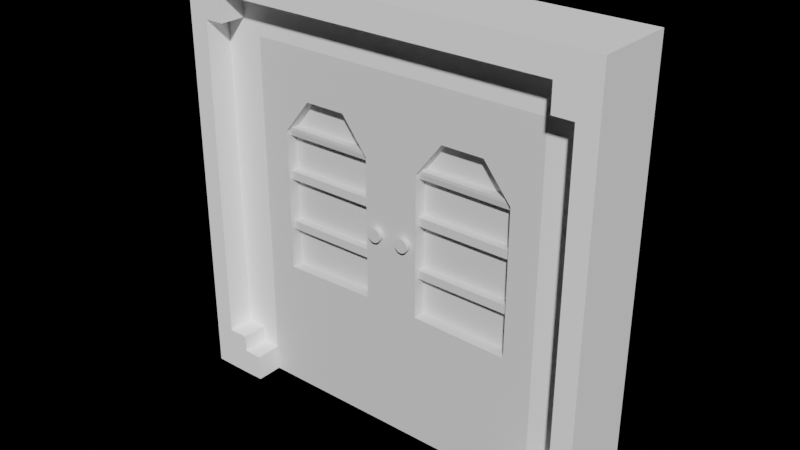 # Source: Door.blend  (saved by Blender 2.80.75; exported with 4.5.12 LTS)
import bpy
from mathutils import Matrix  # noqa: F401  (used for matrix-valued properties, if any)

bpy.ops.wm.read_factory_settings(use_empty=True)
scene = bpy.context.scene
scene.name = 'Scene'

# ---- collections
col_collection = bpy.data.collections.new('Collection'); scene.collection.children.link(col_collection)

# ---- materials (node trees are filled in below, after node groups)
mat_palette_003 = bpy.data.materials.new('palette.003')
mat_palette_003.alpha_threshold = 0.0
mat_palette_003.use_transparent_shadow = False
mat_palette_003.diffuse_color = (1.0, 1.0, 1.0, 1.0)
mat_palette_003.specular_color = (0.0, 0.0, 0.0)
mat_palette_003.roughness = 0.5
mat_palette_003.specular_intensity = 1.0

# ---- material node trees

# ---- world
world_world = bpy.data.worlds.new('World'); scene.world = world_world
world_world.use_nodes = True; world_world.node_tree.nodes.clear()
_N = world_world.node_tree.nodes; _L = world_world.node_tree.links
n0 = _N.new('ShaderNodeOutputWorld'); n0.name = 'World Output'; n0.location = (300, 300)
n1 = _N.new('ShaderNodeBackground'); n1.name = 'Background'; n1.location = (10, 300)
n1.inputs[0].default_value = (0.05088, 0.05088, 0.05088, 1.0)
n1.inputs[1].default_value = 0.0
_L.new(n1.outputs[0], n0.inputs[0])
n0.is_active_output = True
world_world.color = (0.05088, 0.05088, 0.05088)
world_world.use_sun_shadow = False
world_world.sun_shadow_jitter_overblur = 0.0

# ---- meshes
me_wall_002 = bpy.data.meshes.new('wall.002')
me_wall_002.from_pydata([(0.3608, 3.051e-07, -0.5), (0.0, 0.03125, 0.375), (0.0, 0.03125, 0.3418), (0.0, 0.03125, 0.4375), (0.5, 0.09375, -0.5), (0.4045, 3.05e-07, -0.5), (0.4045, 0.09375, -0.5), (0.5, 0.09375, 0.375), (0.4045, 0.03125, 0.375), (0.5, 0.09375, 0.5), (0.4045, 0.09375, 0.375), (0.5, 3.05e-07, -0.5), (0.5, 1.421e-07, 0.5), (0.0, -0.000122, 0.5), (0.0, 0.09375, 0.5), (0.4045, 0.09375, 0.5), (0.4045, -4.535e-05, 0.5), (0.0, 1.827e-07, 0.3418), (0.3608, 0.03125, 0.3418), (0.3608, 1.827e-07, 0.3418), (0.0, 0.09375, 0.4375), (0.4523, 0.09375, 0.375), (0.4045, 0.09375, 0.4375), (0.4523, 0.09375, -0.5), (0.4523, 0.09375, -0.4363), (0.4523, 3.05e-07, -0.5), (0.4045, 0.09375, -0.4369), (0.5, 0.09375, -0.4356), (0.4045, 0.03125, -0.4379), (0.4045, 0.03125, 0.4375), (0.4523, 0.03125, 0.375), (0.4045, 0.09375, -0.3972), (0.3608, 0.03125, -0.4379), (0.3608, 2.973e-07, -0.4379), (0.3608, 0.09375, -0.4379), (0.36, 0.09356, -0.499), (0.3608, 0.03125, -0.4999), (0.5, 1.63e-07, 0.3712), (0.4523, 0.09375, -0.3972), (0.5, 0.09375, -0.3972), (0.5, 2.968e-07, -0.3972), (0.4045, 0.03125, -0.3972), (0.3608, 0.03125, -0.3972), (0.3608, 2.917e-07, -0.3972), (0.4523, 0.03125, -0.3972), (0.5, 3.009e-07, -0.4356)], [], [(11, 4, 27, 45), (3, 20, 22, 29), (6, 26, 24, 23), (2, 18, 19, 17), (10, 8, 29), (14, 13, 16, 15), (10, 22, 21), (15, 16, 12, 9), (10, 30, 8), (9, 12, 7), (45, 27, 39, 40), (42, 32, 33, 43), (35, 6, 5), (36, 5, 0), (8, 18, 2, 1), (23, 24, 27, 4), (21, 22, 15, 9, 7), (22, 20, 14, 15), (24, 26, 31), (18, 42, 43, 19), (23, 25, 5, 6), (28, 26, 34), (29, 22, 10), (29, 8, 1, 3), (21, 30, 10), (44, 38, 31), (30, 44, 41, 8), (28, 31, 26), (33, 32, 36, 0), (44, 30, 21, 38), (34, 32, 28), (34, 26, 6, 35), (35, 36, 32, 34), (5, 36, 35), (39, 38, 21, 7), (7, 37, 40, 39), (12, 37, 7), (27, 24, 38, 39), (28, 32, 42, 41), (41, 31, 28), (31, 38, 24), (44, 31, 41), (4, 11, 25, 23), (41, 42, 18, 8)])
_uv = me_wall_002.uv_layers.new(name='UVMap')
_uv.uv.foreach_set('vector', [0.959, 0.5, 0.959, 0.5, 0.959, 0.5, 0.959, 0.5, 0.959, 0.5, 0.959, 0.5, 0.959, 0.5, 0.959, 0.5, 0.959, 0.5, 0.959, 0.5, 0.959, 0.5, 0.959, 0.5, 0.959, 0.5, 0.959, 0.5, 0.959, 0.5, 0.959, 0.5, 0.959, 0.5, 0.959, 0.5, 0.959, 0.5, 0.959, 0.5, 0.959, 0.5, 0.959, 0.5, 0.959, 0.5, 0.959, 0.5, 0.959, 0.5, 0.959, 0.5, 0.959, 0.5, 0.959, 0.5, 0.959, 0.5, 0.959, 0.5, 0.959, 0.5, 0.959, 0.5, 0.959, 0.5, 0.959, 0.5, 0.959, 0.5, 0.959, 0.5, 0.959, 0.5, 0.959, 0.5, 0.959, 0.5, 0.959, 0.5, 0.959, 0.5, 0.959, 0.5, 0.959, 0.5, 0.959, 0.5, 0.959, 0.5, 0.959, 0.5, 0.959, 0.5, 0.959, 0.5, 0.959, 0.5, 0.959, 0.5, 0.959, 0.5, 0.959, 0.5, 0.959, 0.5, 0.959, 0.5, 0.959, 0.5, 0.959, 0.5, 0.959, 0.5, 0.959, 0.5, 0.959, 0.5, 0.959, 0.5, 0.959, 0.5, 0.959, 0.5, 0.959, 0.5, 0.959, 0.5, 0.959, 0.5, 0.959, 0.5, 0.959, 0.5, 0.959, 0.5, 0.959, 0.5, 0.959, 0.5, 0.959, 0.5, 0.959, 0.5, 0.959, 0.5, 0.959, 0.5, 0.959, 0.5, 0.959, 0.5, 0.959, 0.5, 0.959, 0.5, 0.959, 0.5, 0.959, 0.5, 0.959, 0.5, 0.959, 0.5, 0.959, 0.5, 0.959, 0.5, 0.959, 0.5, 0.959, 0.5, 0.959, 0.5, 0.959, 0.5, 0.959, 0.5, 0.959, 0.5, 0.959, 0.5, 0.959, 0.5, 0.959, 0.5, 0.959, 0.5, 0.959, 0.5, 0.959, 0.5, 0.959, 0.5, 0.959, 0.5, 0.959, 0.5, 0.959, 0.5, 0.959, 0.5, 0.959, 0.5, 0.959, 0.5, 0.959, 0.5, 0.959, 0.5, 0.959, 0.5, 0.959, 0.5, 0.959, 0.5, 0.959, 0.5, 0.959, 0.5, 0.959, 0.5, 0.959, 0.5, 0.959, 0.5, 0.959, 0.5, 0.959, 0.5, 0.959, 0.5, 0.959, 0.5, 0.959, 0.5, 0.959, 0.5, 0.959, 0.5, 0.959, 0.5, 0.959, 0.5, 0.959, 0.5, 0.959, 0.5, 0.959, 0.5, 0.959, 0.5, 0.959, 0.5, 0.959, 0.5, 0.959, 0.5, 0.959, 0.5, 0.959, 0.5, 0.959, 0.5, 0.959, 0.5, 0.959, 0.5, 0.959, 0.5, 0.959, 0.5, 0.959, 0.5, 0.959, 0.5, 0.959, 0.5, 0.959, 0.5, 0.959, 0.5, 0.959, 0.5, 0.959, 0.5, 0.959, 0.5, 0.959, 0.5, 0.959, 0.5, 0.959, 0.5, 0.959, 0.5, 0.959, 0.5, 0.959, 0.5, 0.959, 0.5, 0.959, 0.5, 0.959, 0.5, 0.959, 0.5, 0.959, 0.5, 0.959, 0.5, 0.959, 0.5, 0.959, 0.5, 0.959, 0.5])
_ca = me_wall_002.color_attributes.new('Col', 'BYTE_COLOR', 'CORNER')
_ca.data.foreach_set('color', [1.0, 1.0, 1.0, 1.0, 1.0, 1.0, 1.0, 1.0, 1.0, 1.0, 1.0, 1.0, 1.0, 1.0, 1.0, 1.0, 1.0, 1.0, 1.0, 1.0, 1.0, 1.0, 1.0, 1.0, 1.0, 1.0, 1.0, 1.0, 1.0, 1.0, 1.0, 1.0, 1.0, 1.0, 1.0, 1.0, 1.0, 1.0, 1.0, 1.0, 1.0, 1.0, 1.0, 1.0, 1.0, 1.0, 1.0, 1.0, 1.0, 1.0, 1.0, 1.0, 1.0, 1.0, 1.0, 1.0, 1.0, 1.0, 1.0, 1.0, 1.0, 1.0, 1.0, 1.0, 1.0, 1.0, 1.0, 1.0, 1.0, 1.0, 1.0, 1.0, 1.0, 1.0, 1.0, 1.0, 1.0, 1.0, 1.0, 1.0, 1.0, 1.0, 1.0, 1.0, 1.0, 1.0, 1.0, 1.0, 1.0, 1.0, 1.0, 1.0, 1.0, 1.0, 1.0, 1.0, 1.0, 1.0, 1.0, 1.0, 1.0, 1.0, 1.0, 1.0, 1.0, 1.0, 1.0, 1.0, 1.0, 1.0, 1.0, 1.0, 1.0, 1.0, 1.0, 1.0, 1.0, 1.0, 1.0, 1.0, 1.0, 1.0, 1.0, 1.0, 1.0, 1.0, 1.0, 1.0, 1.0, 1.0, 1.0, 1.0, 1.0, 1.0, 1.0, 1.0, 1.0, 1.0, 1.0, 1.0, 1.0, 1.0, 1.0, 1.0, 1.0, 1.0, 1.0, 1.0, 1.0, 1.0, 1.0, 1.0, 1.0, 1.0, 1.0, 1.0, 1.0, 1.0, 1.0, 1.0, 1.0, 1.0, 1.0, 1.0, 1.0, 1.0, 1.0, 1.0, 1.0, 1.0, 1.0, 1.0, 1.0, 1.0, 1.0, 1.0, 1.0, 1.0, 1.0, 1.0, 1.0, 1.0, 1.0, 1.0, 1.0, 1.0, 1.0, 1.0, 1.0, 1.0, 1.0, 1.0, 1.0, 1.0, 1.0, 1.0, 1.0, 1.0, 1.0, 1.0, 1.0, 1.0, 1.0, 1.0, 1.0, 1.0, 1.0, 1.0, 1.0, 1.0, 1.0, 1.0, 1.0, 1.0, 1.0, 1.0, 1.0, 1.0, 1.0, 1.0, 1.0, 1.0, 1.0, 1.0, 1.0, 1.0, 1.0, 1.0, 1.0, 1.0, 1.0, 1.0, 1.0, 1.0, 1.0, 1.0, 1.0, 1.0, 1.0, 1.0, 1.0, 1.0, 1.0, 1.0, 1.0, 1.0, 1.0, 1.0, 1.0, 1.0, 1.0, 1.0, 1.0, 1.0, 1.0, 1.0, 1.0, 1.0, 1.0, 1.0, 1.0, 1.0, 1.0, 1.0, 1.0, 1.0, 1.0, 1.0, 1.0, 1.0, 1.0, 1.0, 1.0, 1.0, 1.0, 1.0, 1.0, 1.0, 1.0, 1.0, 1.0, 1.0, 1.0, 1.0, 1.0, 1.0, 1.0, 1.0, 1.0, 1.0, 1.0, 1.0, 1.0, 1.0, 1.0, 1.0, 1.0, 1.0, 1.0, 1.0, 1.0, 1.0, 1.0, 1.0, 1.0, 1.0, 1.0, 1.0, 1.0, 1.0, 1.0, 1.0, 1.0, 1.0, 1.0, 1.0, 1.0, 1.0, 1.0, 1.0, 1.0, 1.0, 1.0, 1.0, 1.0, 1.0, 1.0, 1.0, 1.0, 1.0, 1.0, 1.0, 1.0, 1.0, 1.0, 1.0, 1.0, 1.0, 1.0, 1.0, 1.0, 1.0, 1.0, 1.0, 1.0, 1.0, 1.0, 1.0, 1.0, 1.0, 1.0, 1.0, 1.0, 1.0, 1.0, 1.0, 1.0, 1.0, 1.0, 1.0, 1.0, 1.0, 1.0, 1.0, 1.0, 1.0, 1.0, 1.0, 1.0, 1.0, 1.0, 1.0, 1.0, 1.0, 1.0, 1.0, 1.0, 1.0, 1.0, 1.0, 1.0, 1.0, 1.0, 1.0, 1.0, 1.0, 1.0, 1.0, 1.0, 1.0, 1.0, 1.0, 1.0, 1.0, 1.0, 1.0, 1.0, 1.0, 1.0, 1.0, 1.0, 1.0, 1.0, 1.0, 1.0, 1.0, 1.0, 1.0, 1.0, 1.0, 1.0, 1.0, 1.0, 1.0, 1.0, 1.0, 1.0, 1.0, 1.0, 1.0, 1.0, 1.0, 1.0, 1.0, 1.0, 1.0, 1.0, 1.0, 1.0, 1.0, 1.0, 1.0, 1.0, 1.0, 1.0, 1.0, 1.0, 1.0, 1.0, 1.0, 1.0, 1.0, 1.0, 1.0, 1.0, 1.0, 1.0, 1.0, 1.0, 1.0, 1.0, 1.0, 1.0, 1.0, 1.0, 1.0, 1.0, 1.0, 1.0, 1.0, 1.0, 1.0, 1.0, 1.0, 1.0, 1.0, 1.0, 1.0, 1.0, 1.0, 1.0, 1.0, 1.0, 1.0, 1.0, 1.0, 1.0, 1.0, 1.0, 1.0, 1.0, 1.0, 1.0, 1.0, 1.0, 1.0, 1.0, 1.0, 1.0, 1.0, 1.0, 1.0, 1.0, 1.0, 1.0, 1.0, 1.0, 1.0, 1.0, 1.0, 1.0, 1.0, 1.0, 1.0, 1.0, 1.0, 1.0, 1.0, 1.0, 1.0, 1.0, 1.0, 1.0, 1.0, 1.0, 1.0, 1.0, 1.0, 1.0, 1.0, 1.0, 1.0, 1.0, 1.0, 1.0, 1.0, 1.0, 1.0, 1.0, 1.0, 1.0, 1.0, 1.0, 1.0, 1.0, 1.0, 1.0, 1.0, 1.0, 1.0, 1.0, 1.0, 1.0, 1.0, 1.0, 1.0, 1.0, 1.0, 1.0, 1.0, 1.0, 1.0, 1.0, 1.0, 1.0, 1.0, 1.0, 1.0, 1.0, 1.0, 1.0, 1.0, 1.0, 1.0, 1.0, 1.0, 1.0, 1.0, 1.0, 1.0, 1.0, 1.0, 1.0, 1.0, 1.0, 1.0, 1.0, 1.0, 1.0, 1.0, 1.0, 1.0, 1.0, 1.0, 1.0, 1.0, 1.0, 1.0, 1.0, 1.0, 1.0, 1.0, 1.0, 1.0, 1.0, 1.0, 1.0, 1.0, 1.0, 1.0, 1.0, 1.0, 1.0, 1.0, 1.0, 1.0, 1.0, 1.0, 1.0, 1.0, 1.0, 1.0, 1.0, 1.0, 1.0, 1.0, 1.0, 1.0, 1.0, 1.0, 1.0, 1.0, 1.0, 1.0, 1.0, 1.0, 1.0, 1.0, 1.0, 1.0, 1.0, 1.0, 1.0, 1.0, 1.0, 1.0])
me_wall_002.materials.append(mat_palette_003)
me_wall_002.use_remesh_preserve_volume = False
me_wall_002.use_remesh_preserve_attributes = False
me_wall_002.use_mirror_vertex_groups = False
me_wall_002.update()
me_wall_002.normals_split_custom_set([tuple(v) for v in zip(*[iter([1.0, 0.0, 0.0, 1.0, 0.0, 0.0, 1.0, 0.0, 0.0, 1.0, 0.0, 0.0, 7.367e-08, 0.0, -1.0, 7.367e-08, 0.0, -1.0, 7.367e-08, 0.0, -1.0, 7.367e-08, 0.0, -1.0, -7.807e-10, 1.0, 0.0, -7.807e-10, 1.0, 0.0, -7.807e-10, 1.0, 0.0, -7.807e-10, 1.0, 0.0, 0.0, 0.0, -1.0, 0.0, 0.0, -1.0, 0.0, 0.0, -1.0, 0.0, 0.0, -1.0, -1.0, 0.0, 0.0, -1.0, 0.0, 0.0, -1.0, 0.0, 0.0, 0.0, 0.0, 1.0, 0.0, 0.0, 1.0, 0.0, 0.0, 1.0, 0.0, 0.0, 1.0, 0.0, 1.0, 3.122e-07, 0.0, 1.0, 3.122e-07, 0.0, 1.0, 3.122e-07, 0.0, 0.0, 1.0, 0.0, 0.0, 1.0, 0.0, 0.0, 1.0, 0.0, 0.0, 1.0, 3.122e-07, 4.768e-07, -1.0, 3.122e-07, 4.768e-07, -1.0, 3.122e-07, 4.768e-07, -1.0, 1.0, 0.0, 0.0, 1.0, 0.0, 0.0, 1.0, 0.0, 0.0, 1.0, 0.0, 0.0, 1.0, 0.0, 0.0, 1.0, 0.0, 0.0, 1.0, 0.0, 0.0, -1.0, 0.0, 0.0, -1.0, 0.0, 0.0, -1.0, 0.0, 0.0, -1.0, 0.0, 0.0, -0.02228, 3.236e-07, -0.9998, -0.02228, 3.236e-07, -0.9998, -0.02228, 3.236e-07, -0.9998, 7.328e-08, 0.003345, -1.0, 7.328e-08, 0.003345, -1.0, 7.328e-08, 0.003345, -1.0, -1.46e-08, 1.0, 4.394e-07, -1.46e-08, 1.0, 4.394e-07, -1.46e-08, 1.0, 4.394e-07, -1.46e-08, 1.0, 4.394e-07, -7.734e-10, 1.0, 0.0, -7.734e-10, 1.0, 0.0, -7.734e-10, 1.0, 0.0, -7.734e-10, 1.0, 0.0, -4.46e-08, 1.0, 2.676e-07, -4.46e-08, 1.0, 2.676e-07, -4.46e-08, 1.0, 2.676e-07, -4.46e-08, 1.0, 2.676e-07, -4.46e-08, 1.0, 2.676e-07, 0.0, 1.0, 1.473e-07, 0.0, 1.0, 1.473e-07, 0.0, 1.0, 1.473e-07, 0.0, 1.0, 1.473e-07, -2.495e-09, 1.0, 0.0, -2.495e-09, 1.0, 0.0, -2.495e-09, 1.0, 0.0, -1.0, 0.0, 0.0, -1.0, 0.0, 0.0, -1.0, 0.0, 0.0, -1.0, 0.0, 0.0, 0.0, 3.179e-07, -1.0, 0.0, 3.179e-07, -1.0, 0.0, 3.179e-07, -1.0, 0.0, 3.179e-07, -1.0, -0.02267, -0.01585, 0.9996, -0.02267, -0.01585, 0.9996, -0.02267, -0.01585, 0.9996, -1.0, 0.0, 0.0, -1.0, 0.0, 0.0, -1.0, 0.0, 0.0, -3.223e-08, 1.0, -7.367e-08, -3.223e-08, 1.0, -7.367e-08, -3.223e-08, 1.0, -7.367e-08, -3.223e-08, 1.0, -7.367e-08, 0.0, 0.0, -1.0, 0.0, 0.0, -1.0, 0.0, 0.0, -1.0, 1.249e-06, 0.0, 1.0, 1.249e-06, 0.0, 1.0, 1.249e-06, 0.0, 1.0, 1.171e-07, 1.0, 1.421e-07, 1.171e-07, 1.0, 1.421e-07, 1.171e-07, 1.0, 1.421e-07, 1.171e-07, 1.0, 1.421e-07, -1.0, 0.0, 0.0, -1.0, 0.0, 0.0, -1.0, 0.0, 0.0, -1.0, 2.251e-08, 0.0, -1.0, 2.251e-08, 0.0, -1.0, 2.251e-08, 0.0, -1.0, 2.251e-08, 0.0, -1.0, 0.0, 0.0, -1.0, 0.0, 0.0, -1.0, 0.0, 0.0, -1.0, 0.0, 0.0, -1.195e-06, 0.0, 1.0, -1.195e-06, 0.0, 1.0, -1.195e-06, 0.0, 1.0, -0.00214, 1.0, -0.001505, -0.00214, 1.0, -0.001505, -0.00214, 1.0, -0.001505, -0.00214, 1.0, -0.001505, -0.9999, -0.007107, 0.007163, -0.9999, -0.007107, 0.007163, -0.9999, -0.007107, 0.007163, -0.9999, -0.007107, 0.007163, 0.007892, 0.01438, -0.9999, 0.007892, 0.01438, -0.9999, 0.007892, 0.01438, -0.9999, 0.0, 1.0, 1.516e-07, 0.0, 1.0, 1.516e-07, 0.0, 1.0, 1.516e-07, 0.0, 1.0, 1.516e-07, 1.0, -4.127e-07, 0.0, 1.0, -4.127e-07, 0.0, 1.0, -4.127e-07, 0.0, 1.0, -4.127e-07, 0.0, 1.0, 0.0, 0.0, 1.0, 0.0, 0.0, 1.0, 0.0, 0.0, -1.279e-09, 1.0, 2.518e-07, -1.279e-09, 1.0, 2.518e-07, -1.279e-09, 1.0, 2.518e-07, -1.279e-09, 1.0, 2.518e-07, 8.525e-08, 1.0, 1.964e-07, 8.525e-08, 1.0, 1.964e-07, 8.525e-08, 1.0, 1.964e-07, 8.525e-08, 1.0, 1.964e-07, -1.0, 1.465e-06, 0.0, -1.0, 1.465e-06, 0.0, -1.0, 1.465e-06, 0.0, 2.382e-13, 1.0, 4.995e-07, 2.382e-13, 1.0, 4.995e-07, 2.382e-13, 1.0, 4.995e-07, 0.0, -4.768e-07, 1.0, 0.0, -4.768e-07, 1.0, 0.0, -4.768e-07, 1.0, 0.0, 3.179e-07, -1.0, 0.0, 3.179e-07, -1.0, 0.0, 3.179e-07, -1.0, 0.0, 3.179e-07, -1.0, 7.257e-08, 1.0, 1.41e-07, 7.257e-08, 1.0, 1.41e-07, 7.257e-08, 1.0, 1.41e-07, 7.257e-08, 1.0, 1.41e-07])] * 3)])
me_cube_001 = bpy.data.meshes.new('Cube.001')
me_cube_001.from_pydata([(-0.3608, 0.03125, 0.0009938), (-0.3608, 0.03125, 0.8418), (0.0, 0.03125, 0.0009938), (0.0, 0.03125, 0.8418), (-0.2943, 0.03125, 0.6452), (-0.2318, 0.03125, 0.7256), (-0.1329, 0.03125, 0.7256), (-0.06785, 0.03125, 0.6452), (-0.06785, 0.03125, 0.3093), (-0.2943, 0.03125, 0.3144), (-0.3592, -1.378e-07, 0.0009938), (-0.3592, -1.378e-07, 0.8418), (0.001652, -1.378e-07, 0.0009938), (0.001652, -1.378e-07, 0.8418), (-0.3608, 0.03125, 0.8418), (-0.2943, 0.002225, 0.6452), (-0.2318, 0.002225, 0.7256), (-0.1329, 0.002225, 0.7256), (-0.06785, 0.002225, 0.6452), (-0.06785, 0.002225, 0.3093), (-0.2943, 0.002225, 0.3144), (-0.2943, 0.002225, 0.4256), (-0.06785, 0.002225, 0.425), (-0.2943, 0.002225, 0.548), (-0.06785, 0.002225, 0.5476), (-0.2943, 0.002225, 0.4061), (-0.06785, 0.002225, 0.4052), (-0.2943, 0.002225, 0.5281), (-0.06785, 0.002225, 0.5278), (-0.2943, 0.02217, 0.4061), (-0.2943, 0.02217, 0.4256), (-0.06785, 0.02217, 0.425), (-0.2943, 0.02217, 0.5281), (-0.2943, 0.02217, 0.548), (-0.06785, 0.02217, 0.5476), (-0.06785, 0.02217, 0.4052), (-0.06785, 0.02217, 0.5278), (-0.06785, 0.002225, 0.6324), (-0.2943, 0.002225, 0.6333), (-0.07369, 0.002225, 0.6524), (-0.07369, 0.023, 0.6524), (-0.2891, 0.002225, 0.652), (-0.06785, 0.023, 0.6452), (-0.2943, 0.02051, 0.6333), (-0.2943, 0.023, 0.6452), (-0.06785, 0.02051, 0.6324), (-0.2891, 0.023, 0.652), (-0.3239, 0.03073, 0.464), (-0.3239, 0.0435, 0.464), (-0.3206, 0.03073, 0.4643), (-0.3206, 0.0435, 0.4643), (-0.3175, 0.03073, 0.4652), (-0.3175, 0.0435, 0.4652), (-0.3147, 0.03073, 0.4668), (-0.3147, 0.0435, 0.4668), (-0.3122, 0.03073, 0.4688), (-0.3122, 0.0435, 0.4688), (-0.3101, 0.03073, 0.4713), (-0.3101, 0.0435, 0.4713), (-0.3086, 0.03073, 0.4742), (-0.3086, 0.0435, 0.4742), (-0.3077, 0.03073, 0.4772), (-0.3077, 0.0435, 0.4772), (-0.3074, 0.03073, 0.4805), (-0.3074, 0.0435, 0.4805), (-0.3077, 0.03073, 0.4837), (-0.3077, 0.0435, 0.4837), (-0.3086, 0.03073, 0.4868), (-0.3086, 0.0435, 0.4868), (-0.3101, 0.03073, 0.4896), (-0.3101, 0.0435, 0.4896), (-0.3122, 0.03073, 0.4921), (-0.3122, 0.0435, 0.4921), (-0.3147, 0.03073, 0.4942), (-0.3147, 0.0435, 0.4942), (-0.3175, 0.03073, 0.4957), (-0.3175, 0.0435, 0.4957), (-0.3206, 0.03073, 0.4966), (-0.3206, 0.0435, 0.4966), (-0.3239, 0.03073, 0.497), (-0.3239, 0.0435, 0.497), (-0.3271, 0.03073, 0.4966), (-0.3271, 0.0435, 0.4966), (-0.3302, 0.03073, 0.4957), (-0.3302, 0.0435, 0.4957), (-0.333, 0.03073, 0.4942), (-0.333, 0.0435, 0.4942), (-0.3355, 0.03073, 0.4921), (-0.3355, 0.0435, 0.4921), (-0.3376, 0.03073, 0.4896), (-0.3376, 0.0435, 0.4896), (-0.3391, 0.03073, 0.4868), (-0.3391, 0.0435, 0.4868), (-0.34, 0.03073, 0.4837), (-0.34, 0.0435, 0.4837), (-0.3403, 0.03073, 0.4805), (-0.3403, 0.0435, 0.4805), (-0.34, 0.03073, 0.4772), (-0.34, 0.0435, 0.4772), (-0.3391, 0.03073, 0.4742), (-0.3391, 0.0435, 0.4742), (-0.3376, 0.03073, 0.4713), (-0.3376, 0.0435, 0.4713), (-0.3355, 0.03073, 0.4688), (-0.3355, 0.0435, 0.4688), (-0.333, 0.03073, 0.4668), (-0.333, 0.0435, 0.4668), (-0.3302, 0.03073, 0.4652), (-0.3302, 0.0435, 0.4652), (-0.3271, 0.03073, 0.4643), (-0.3271, 0.0435, 0.4643)], [], [(10, 11, 1, 0), (0, 9, 8, 2), (3, 14, 1, 11, 13), (2, 8, 7, 3), (8, 9, 20, 19), (0, 2, 12, 10), (2, 3, 13, 12), (1, 5, 4), (14, 6, 5, 1), (3, 6, 14), (3, 7, 6), (9, 0, 1, 4), (44, 42, 45, 43), (6, 7, 18, 39, 17), (4, 5, 16, 41, 15), (9, 4, 15, 38, 23, 27, 21, 25, 20), (7, 8, 19, 26, 22, 28, 24, 37, 18), (5, 6, 17, 16), (27, 23, 33, 32), (23, 24, 34, 33), (37, 38, 43, 45), (18, 37, 45, 42), (25, 26, 19, 20), (27, 28, 22, 21), (30, 31, 35, 29), (33, 34, 36, 32), (24, 28, 36, 34), (26, 25, 29, 35), (28, 27, 32, 36), (21, 22, 31, 30), (25, 21, 30, 29), (22, 26, 35, 31), (39, 18, 42, 40), (38, 37, 24, 23), (39, 41, 16, 17), (46, 40, 42, 44), (41, 39, 40, 46), (38, 15, 44, 43), (15, 41, 46, 44), (47, 48, 50, 49), (49, 50, 52, 51), (51, 52, 54, 53), (53, 54, 56, 55), (55, 56, 58, 57), (57, 58, 60, 59), (59, 60, 62, 61), (61, 62, 64, 63), (63, 64, 66, 65), (65, 66, 68, 67), (67, 68, 70, 69), (69, 70, 72, 71), (71, 72, 74, 73), (73, 74, 76, 75), (75, 76, 78, 77), (77, 78, 80, 79), (79, 80, 82, 81), (81, 82, 84, 83), (83, 84, 86, 85), (85, 86, 88, 87), (87, 88, 90, 89), (89, 90, 92, 91), (91, 92, 94, 93), (93, 94, 96, 95), (95, 96, 98, 97), (97, 98, 100, 99), (99, 100, 102, 101), (101, 102, 104, 103), (103, 104, 106, 105), (105, 106, 108, 107), (50, 48, 110, 108, 106, 104, 102, 100, 98, 96, 94, 92, 90, 88, 86, 84, 82, 80, 78, 76, 74, 72, 70, 68, 66, 64, 62, 60, 58, 56, 54, 52), (107, 108, 110, 109), (109, 110, 48, 47), (47, 49, 51, 53, 55, 57, 59, 61, 63, 65, 67, 69, 71, 73, 75, 77, 79, 81, 83, 85, 87, 89, 91, 93, 95, 97, 99, 101, 103, 105, 107, 109)])
_uv = me_cube_001.uv_layers.new(name='UVMap')
_uv.uv.foreach_set('vector', [0.375, 0.125, 0.625, 0.125, 0.625, 0.25, 0.375, 0.25, 0.375, 0.25, 0.4793, 0.3238, 0.478, 0.4456, 0.375, 0.5, 0.625, 0.5, 0.8745, 0.5, 0.875, 0.5, 0.875, 0.625, 0.625, 0.625, 0.375, 0.5, 0.478, 0.4456, 0.5627, 0.4449, 0.625, 0.5, 0.478, 0.4456, 0.4793, 0.3238, 0.4793, 0.3238, 0.478, 0.4456, 0.125, 0.5, 0.375, 0.5, 0.375, 0.625, 0.125, 0.625, 0.375, 0.5, 0.625, 0.5, 0.625, 0.625, 0.375, 0.625, 0.625, 0.25, 0.5835, 0.3498, 0.562, 0.3114, 0.625, 0.2505, 0.583, 0.4106, 0.5835, 0.3498, 0.625, 0.25, 0.625, 0.5, 0.583, 0.4106, 0.625, 0.2505, 0.625, 0.5, 0.5627, 0.4449, 0.583, 0.4106, 0.4793, 0.3238, 0.375, 0.25, 0.625, 0.25, 0.562, 0.3114, 0.562, 0.3114, 0.5627, 0.4449, 0.5594, 0.4449, 0.559, 0.3118, 0.583, 0.4106, 0.5627, 0.4449, 0.5627, 0.4449, 0.5646, 0.4418, 0.583, 0.4106, 0.562, 0.3114, 0.5835, 0.3498, 0.5835, 0.3498, 0.5638, 0.3146, 0.562, 0.3114, 0.4793, 0.3238, 0.562, 0.3114, 0.562, 0.3114, 0.559, 0.3118, 0.5413, 0.3145, 0.531, 0.316, 0.5207, 0.3176, 0.5, 0.3207, 0.4793, 0.3238, 0.5627, 0.4449, 0.478, 0.4456, 0.478, 0.4456, 0.4992, 0.4455, 0.5204, 0.4453, 0.531, 0.4452, 0.5416, 0.4451, 0.5594, 0.4449, 0.5627, 0.4449, 0.5835, 0.3498, 0.583, 0.4106, 0.583, 0.4106, 0.5835, 0.3498, 0.531, 0.316, 0.5413, 0.3145, 0.5413, 0.3145, 0.531, 0.316, 0.5413, 0.3145, 0.5416, 0.4451, 0.5416, 0.4451, 0.5413, 0.3145, 0.5594, 0.4449, 0.559, 0.3118, 0.559, 0.3118, 0.5594, 0.4449, 0.5627, 0.4449, 0.5594, 0.4449, 0.5594, 0.4449, 0.5627, 0.4449, 0.5, 0.3207, 0.4992, 0.4455, 0.478, 0.4456, 0.4793, 0.3238, 0.531, 0.316, 0.531, 0.4452, 0.5204, 0.4453, 0.5207, 0.3176, 0.5207, 0.3176, 0.5204, 0.4453, 0.4992, 0.4455, 0.5, 0.3207, 0.5413, 0.3145, 0.5416, 0.4451, 0.531, 0.4452, 0.531, 0.316, 0.5416, 0.4451, 0.531, 0.4452, 0.531, 0.4452, 0.5416, 0.4451, 0.4992, 0.4455, 0.5, 0.3207, 0.5, 0.3207, 0.4992, 0.4455, 0.531, 0.4452, 0.531, 0.316, 0.531, 0.316, 0.531, 0.4452, 0.5207, 0.3176, 0.5204, 0.4453, 0.5204, 0.4453, 0.5207, 0.3176, 0.5, 0.3207, 0.5207, 0.3176, 0.5207, 0.3176, 0.5, 0.3207, 0.5204, 0.4453, 0.4992, 0.4455, 0.4992, 0.4455, 0.5204, 0.4453, 0.5646, 0.4418, 0.5627, 0.4449, 0.5627, 0.4449, 0.5646, 0.4418, 0.559, 0.3118, 0.5594, 0.4449, 0.5416, 0.4451, 0.5413, 0.3145, 0.5646, 0.4418, 0.5638, 0.3146, 0.5835, 0.3498, 0.583, 0.4106, 0.5638, 0.3146, 0.5646, 0.4418, 0.5627, 0.4449, 0.562, 0.3114, 0.5638, 0.3146, 0.5646, 0.4418, 0.5646, 0.4418, 0.5638, 0.3146, 0.559, 0.3118, 0.562, 0.3114, 0.562, 0.3114, 0.559, 0.3118, 0.562, 0.3114, 0.5638, 0.3146, 0.5638, 0.3146, 0.562, 0.3114, 1.0, 0.5, 1.0, 1.0, 0.9688, 1.0, 0.9688, 0.5, 0.9688, 0.5, 0.9688, 1.0, 0.9375, 1.0, 0.9375, 0.5, 0.9375, 0.5, 0.9375, 1.0, 0.9062, 1.0, 0.9062, 0.5, 0.9062, 0.5, 0.9062, 1.0, 0.875, 1.0, 0.875, 0.5, 0.875, 0.5, 0.875, 1.0, 0.8438, 1.0, 0.8438, 0.5, 0.8438, 0.5, 0.8438, 1.0, 0.8125, 1.0, 0.8125, 0.5, 0.8125, 0.5, 0.8125, 1.0, 0.7812, 1.0, 0.7812, 0.5, 0.7812, 0.5, 0.7812, 1.0, 0.75, 1.0, 0.75, 0.5, 0.75, 0.5, 0.75, 1.0, 0.7188, 1.0, 0.7188, 0.5, 0.7188, 0.5, 0.7188, 1.0, 0.6875, 1.0, 0.6875, 0.5, 0.6875, 0.5, 0.6875, 1.0, 0.6562, 1.0, 0.6562, 0.5, 0.6562, 0.5, 0.6562, 1.0, 0.625, 1.0, 0.625, 0.5, 0.625, 0.5, 0.625, 1.0, 0.5938, 1.0, 0.5938, 0.5, 0.5938, 0.5, 0.5938, 1.0, 0.5625, 1.0, 0.5625, 0.5, 0.5625, 0.5, 0.5625, 1.0, 0.5312, 1.0, 0.5312, 0.5, 0.5312, 0.5, 0.5312, 1.0, 0.5, 1.0, 0.5, 0.5, 0.5, 0.5, 0.5, 1.0, 0.4688, 1.0, 0.4688, 0.5, 0.4688, 0.5, 0.4688, 1.0, 0.4375, 1.0, 0.4375, 0.5, 0.4375, 0.5, 0.4375, 1.0, 0.4062, 1.0, 0.4062, 0.5, 0.4062, 0.5, 0.4062, 1.0, 0.375, 1.0, 0.375, 0.5, 0.375, 0.5, 0.375, 1.0, 0.3438, 1.0, 0.3438, 0.5, 0.3438, 0.5, 0.3438, 1.0, 0.3125, 1.0, 0.3125, 0.5, 0.3125, 0.5, 0.3125, 1.0, 0.2812, 1.0, 0.2812, 0.5, 0.2812, 0.5, 0.2812, 1.0, 0.25, 1.0, 0.25, 0.5, 0.25, 0.5, 0.25, 1.0, 0.2188, 1.0, 0.2188, 0.5, 0.2188, 0.5, 0.2188, 1.0, 0.1875, 1.0, 0.1875, 0.5, 0.1875, 0.5, 0.1875, 1.0, 0.1562, 1.0, 0.1562, 0.5, 0.1562, 0.5, 0.1562, 1.0, 0.125, 1.0, 0.125, 0.5, 0.125, 0.5, 0.125, 1.0, 0.09375, 1.0, 0.09375, 0.5, 0.09375, 0.5, 0.09375, 1.0, 0.0625, 1.0, 0.0625, 0.5, 0.2968, 0.4854, 0.25, 0.49, 0.2032, 0.4854, 0.1582, 0.4717, 0.1167, 0.4496, 0.08029, 0.4197, 0.05045, 0.3833, 0.02827, 0.3418, 0.01461, 0.2968, 0.01, 0.25, 0.01461, 0.2032, 0.02827, 0.1582, 0.05045, 0.1167, 0.08029, 0.08029, 0.1167, 0.05045, 0.1582, 0.02827, 0.2032, 0.01461, 0.25, 0.01, 0.2968, 0.01461, 0.3418, 0.02827, 0.3833, 0.05045, 0.4197, 0.08029, 0.4496, 0.1167, 0.4717, 0.1582, 0.4854, 0.2032, 0.49, 0.25, 0.4854, 0.2968, 0.4717, 0.3418, 0.4496, 0.3833, 0.4197, 0.4197, 0.3833, 0.4496, 0.3418, 0.4717, 0.0625, 0.5, 0.0625, 1.0, 0.03125, 1.0, 0.03125, 0.5, 0.03125, 0.5, 0.03125, 1.0, 0.0, 1.0, 0.0, 0.5, 0.75, 0.49, 0.7968, 0.4854, 0.8418, 0.4717, 0.8833, 0.4496, 0.9197, 0.4197, 0.9496, 0.3833, 0.9717, 0.3418, 0.9854, 0.2968, 0.99, 0.25, 0.9854, 0.2032, 0.9717, 0.1582, 0.9496, 0.1167, 0.9197, 0.08029, 0.8833, 0.05045, 0.8418, 0.02827, 0.7968, 0.01461, 0.75, 0.01, 0.7032, 0.01461, 0.6582, 0.02827, 0.6167, 0.05045, 0.5803, 0.08029, 0.5504, 0.1167, 0.5283, 0.1582, 0.5146, 0.2032, 0.51, 0.25, 0.5146, 0.2968, 0.5283, 0.3418, 0.5504, 0.3833, 0.5803, 0.4197, 0.6167, 0.4496, 0.6582, 0.4717, 0.7032, 0.4854])
me_cube_001.use_remesh_preserve_volume = False
me_cube_001.use_remesh_preserve_attributes = False
me_cube_001.use_mirror_vertex_groups = False
me_cube_001.update()
me_cube_002 = bpy.data.meshes.new('Cube.002')
me_cube_002.from_pydata([(-0.3608, 0.03125, 0.0009938), (-0.3608, 0.03125, 0.8418), (0.0, 0.03125, 0.0009938), (0.0, 0.03125, 0.8418), (-0.2943, 0.03125, 0.6452), (-0.2318, 0.03125, 0.7256), (-0.1329, 0.03125, 0.7256), (-0.06785, 0.03125, 0.6452), (-0.06785, 0.03125, 0.3093), (-0.2943, 0.03125, 0.3144), (-0.3592, -1.378e-07, 0.0009938), (-0.3592, -1.378e-07, 0.8418), (0.001652, -1.378e-07, 0.0009938), (0.001652, -1.378e-07, 0.8418), (-0.3608, 0.03125, 0.8418), (-0.2943, 0.002225, 0.6452), (-0.2318, 0.002225, 0.7256), (-0.1329, 0.002225, 0.7256), (-0.06785, 0.002225, 0.6452), (-0.06785, 0.002225, 0.3093), (-0.2943, 0.002225, 0.3144), (-0.2943, 0.002225, 0.4256), (-0.06785, 0.002225, 0.425), (-0.2943, 0.002225, 0.548), (-0.06785, 0.002225, 0.5476), (-0.2943, 0.002225, 0.4061), (-0.06785, 0.002225, 0.4052), (-0.2943, 0.002225, 0.5281), (-0.06785, 0.002225, 0.5278), (-0.2943, 0.02217, 0.4061), (-0.2943, 0.02217, 0.4256), (-0.06785, 0.02217, 0.425), (-0.2943, 0.02217, 0.5281), (-0.2943, 0.02217, 0.548), (-0.06785, 0.02217, 0.5476), (-0.06785, 0.02217, 0.4052), (-0.06785, 0.02217, 0.5278), (-0.06785, 0.002225, 0.6324), (-0.2943, 0.002225, 0.6333), (-0.07369, 0.002225, 0.6524), (-0.07369, 0.023, 0.6524), (-0.2891, 0.002225, 0.652), (-0.06785, 0.023, 0.6452), (-0.2943, 0.02051, 0.6333), (-0.2943, 0.023, 0.6452), (-0.06785, 0.02051, 0.6324), (-0.2891, 0.023, 0.652), (-0.3239, 0.03073, 0.464), (-0.3239, 0.0435, 0.464), (-0.3206, 0.03073, 0.4643), (-0.3206, 0.0435, 0.4643), (-0.3175, 0.03073, 0.4652), (-0.3175, 0.0435, 0.4652), (-0.3147, 0.03073, 0.4668), (-0.3147, 0.0435, 0.4668), (-0.3122, 0.03073, 0.4688), (-0.3122, 0.0435, 0.4688), (-0.3101, 0.03073, 0.4713), (-0.3101, 0.0435, 0.4713), (-0.3086, 0.03073, 0.4742), (-0.3086, 0.0435, 0.4742), (-0.3077, 0.03073, 0.4772), (-0.3077, 0.0435, 0.4772), (-0.3074, 0.03073, 0.4805), (-0.3074, 0.0435, 0.4805), (-0.3077, 0.03073, 0.4837), (-0.3077, 0.0435, 0.4837), (-0.3086, 0.03073, 0.4868), (-0.3086, 0.0435, 0.4868), (-0.3101, 0.03073, 0.4896), (-0.3101, 0.0435, 0.4896), (-0.3122, 0.03073, 0.4921), (-0.3122, 0.0435, 0.4921), (-0.3147, 0.03073, 0.4942), (-0.3147, 0.0435, 0.4942), (-0.3175, 0.03073, 0.4957), (-0.3175, 0.0435, 0.4957), (-0.3206, 0.03073, 0.4966), (-0.3206, 0.0435, 0.4966), (-0.3239, 0.03073, 0.497), (-0.3239, 0.0435, 0.497), (-0.3271, 0.03073, 0.4966), (-0.3271, 0.0435, 0.4966), (-0.3302, 0.03073, 0.4957), (-0.3302, 0.0435, 0.4957), (-0.333, 0.03073, 0.4942), (-0.333, 0.0435, 0.4942), (-0.3355, 0.03073, 0.4921), (-0.3355, 0.0435, 0.4921), (-0.3376, 0.03073, 0.4896), (-0.3376, 0.0435, 0.4896), (-0.3391, 0.03073, 0.4868), (-0.3391, 0.0435, 0.4868), (-0.34, 0.03073, 0.4837), (-0.34, 0.0435, 0.4837), (-0.3403, 0.03073, 0.4805), (-0.3403, 0.0435, 0.4805), (-0.34, 0.03073, 0.4772), (-0.34, 0.0435, 0.4772), (-0.3391, 0.03073, 0.4742), (-0.3391, 0.0435, 0.4742), (-0.3376, 0.03073, 0.4713), (-0.3376, 0.0435, 0.4713), (-0.3355, 0.03073, 0.4688), (-0.3355, 0.0435, 0.4688), (-0.333, 0.03073, 0.4668), (-0.333, 0.0435, 0.4668), (-0.3302, 0.03073, 0.4652), (-0.3302, 0.0435, 0.4652), (-0.3271, 0.03073, 0.4643), (-0.3271, 0.0435, 0.4643)], [], [(10, 11, 1, 0), (0, 9, 8, 2), (3, 14, 1, 11, 13), (2, 8, 7, 3), (8, 9, 20, 19), (0, 2, 12, 10), (2, 3, 13, 12), (1, 5, 4), (14, 6, 5, 1), (3, 6, 14), (3, 7, 6), (9, 0, 1, 4), (44, 42, 45, 43), (6, 7, 18, 39, 17), (4, 5, 16, 41, 15), (9, 4, 15, 38, 23, 27, 21, 25, 20), (7, 8, 19, 26, 22, 28, 24, 37, 18), (5, 6, 17, 16), (27, 23, 33, 32), (23, 24, 34, 33), (37, 38, 43, 45), (18, 37, 45, 42), (25, 26, 19, 20), (27, 28, 22, 21), (30, 31, 35, 29), (33, 34, 36, 32), (24, 28, 36, 34), (26, 25, 29, 35), (28, 27, 32, 36), (21, 22, 31, 30), (25, 21, 30, 29), (22, 26, 35, 31), (39, 18, 42, 40), (38, 37, 24, 23), (39, 41, 16, 17), (46, 40, 42, 44), (41, 39, 40, 46), (38, 15, 44, 43), (15, 41, 46, 44), (47, 48, 50, 49), (49, 50, 52, 51), (51, 52, 54, 53), (53, 54, 56, 55), (55, 56, 58, 57), (57, 58, 60, 59), (59, 60, 62, 61), (61, 62, 64, 63), (63, 64, 66, 65), (65, 66, 68, 67), (67, 68, 70, 69), (69, 70, 72, 71), (71, 72, 74, 73), (73, 74, 76, 75), (75, 76, 78, 77), (77, 78, 80, 79), (79, 80, 82, 81), (81, 82, 84, 83), (83, 84, 86, 85), (85, 86, 88, 87), (87, 88, 90, 89), (89, 90, 92, 91), (91, 92, 94, 93), (93, 94, 96, 95), (95, 96, 98, 97), (97, 98, 100, 99), (99, 100, 102, 101), (101, 102, 104, 103), (103, 104, 106, 105), (105, 106, 108, 107), (50, 48, 110, 108, 106, 104, 102, 100, 98, 96, 94, 92, 90, 88, 86, 84, 82, 80, 78, 76, 74, 72, 70, 68, 66, 64, 62, 60, 58, 56, 54, 52), (107, 108, 110, 109), (109, 110, 48, 47), (47, 49, 51, 53, 55, 57, 59, 61, 63, 65, 67, 69, 71, 73, 75, 77, 79, 81, 83, 85, 87, 89, 91, 93, 95, 97, 99, 101, 103, 105, 107, 109)])
_uv = me_cube_002.uv_layers.new(name='UVMap')
_uv.uv.foreach_set('vector', [0.375, 0.125, 0.625, 0.125, 0.625, 0.25, 0.375, 0.25, 0.375, 0.25, 0.4793, 0.3238, 0.478, 0.4456, 0.375, 0.5, 0.625, 0.5, 0.8745, 0.5, 0.875, 0.5, 0.875, 0.625, 0.625, 0.625, 0.375, 0.5, 0.478, 0.4456, 0.5627, 0.4449, 0.625, 0.5, 0.478, 0.4456, 0.4793, 0.3238, 0.4793, 0.3238, 0.478, 0.4456, 0.125, 0.5, 0.375, 0.5, 0.375, 0.625, 0.125, 0.625, 0.375, 0.5, 0.625, 0.5, 0.625, 0.625, 0.375, 0.625, 0.625, 0.25, 0.5835, 0.3498, 0.562, 0.3114, 0.625, 0.2505, 0.583, 0.4106, 0.5835, 0.3498, 0.625, 0.25, 0.625, 0.5, 0.583, 0.4106, 0.625, 0.2505, 0.625, 0.5, 0.5627, 0.4449, 0.583, 0.4106, 0.4793, 0.3238, 0.375, 0.25, 0.625, 0.25, 0.562, 0.3114, 0.562, 0.3114, 0.5627, 0.4449, 0.5594, 0.4449, 0.559, 0.3118, 0.583, 0.4106, 0.5627, 0.4449, 0.5627, 0.4449, 0.5646, 0.4418, 0.583, 0.4106, 0.562, 0.3114, 0.5835, 0.3498, 0.5835, 0.3498, 0.5638, 0.3146, 0.562, 0.3114, 0.4793, 0.3238, 0.562, 0.3114, 0.562, 0.3114, 0.559, 0.3118, 0.5413, 0.3145, 0.531, 0.316, 0.5207, 0.3176, 0.5, 0.3207, 0.4793, 0.3238, 0.5627, 0.4449, 0.478, 0.4456, 0.478, 0.4456, 0.4992, 0.4455, 0.5204, 0.4453, 0.531, 0.4452, 0.5416, 0.4451, 0.5594, 0.4449, 0.5627, 0.4449, 0.5835, 0.3498, 0.583, 0.4106, 0.583, 0.4106, 0.5835, 0.3498, 0.531, 0.316, 0.5413, 0.3145, 0.5413, 0.3145, 0.531, 0.316, 0.5413, 0.3145, 0.5416, 0.4451, 0.5416, 0.4451, 0.5413, 0.3145, 0.5594, 0.4449, 0.559, 0.3118, 0.559, 0.3118, 0.5594, 0.4449, 0.5627, 0.4449, 0.5594, 0.4449, 0.5594, 0.4449, 0.5627, 0.4449, 0.5, 0.3207, 0.4992, 0.4455, 0.478, 0.4456, 0.4793, 0.3238, 0.531, 0.316, 0.531, 0.4452, 0.5204, 0.4453, 0.5207, 0.3176, 0.5207, 0.3176, 0.5204, 0.4453, 0.4992, 0.4455, 0.5, 0.3207, 0.5413, 0.3145, 0.5416, 0.4451, 0.531, 0.4452, 0.531, 0.316, 0.5416, 0.4451, 0.531, 0.4452, 0.531, 0.4452, 0.5416, 0.4451, 0.4992, 0.4455, 0.5, 0.3207, 0.5, 0.3207, 0.4992, 0.4455, 0.531, 0.4452, 0.531, 0.316, 0.531, 0.316, 0.531, 0.4452, 0.5207, 0.3176, 0.5204, 0.4453, 0.5204, 0.4453, 0.5207, 0.3176, 0.5, 0.3207, 0.5207, 0.3176, 0.5207, 0.3176, 0.5, 0.3207, 0.5204, 0.4453, 0.4992, 0.4455, 0.4992, 0.4455, 0.5204, 0.4453, 0.5646, 0.4418, 0.5627, 0.4449, 0.5627, 0.4449, 0.5646, 0.4418, 0.559, 0.3118, 0.5594, 0.4449, 0.5416, 0.4451, 0.5413, 0.3145, 0.5646, 0.4418, 0.5638, 0.3146, 0.5835, 0.3498, 0.583, 0.4106, 0.5638, 0.3146, 0.5646, 0.4418, 0.5627, 0.4449, 0.562, 0.3114, 0.5638, 0.3146, 0.5646, 0.4418, 0.5646, 0.4418, 0.5638, 0.3146, 0.559, 0.3118, 0.562, 0.3114, 0.562, 0.3114, 0.559, 0.3118, 0.562, 0.3114, 0.5638, 0.3146, 0.5638, 0.3146, 0.562, 0.3114, 1.0, 0.5, 1.0, 1.0, 0.9688, 1.0, 0.9688, 0.5, 0.9688, 0.5, 0.9688, 1.0, 0.9375, 1.0, 0.9375, 0.5, 0.9375, 0.5, 0.9375, 1.0, 0.9062, 1.0, 0.9062, 0.5, 0.9062, 0.5, 0.9062, 1.0, 0.875, 1.0, 0.875, 0.5, 0.875, 0.5, 0.875, 1.0, 0.8438, 1.0, 0.8438, 0.5, 0.8438, 0.5, 0.8438, 1.0, 0.8125, 1.0, 0.8125, 0.5, 0.8125, 0.5, 0.8125, 1.0, 0.7812, 1.0, 0.7812, 0.5, 0.7812, 0.5, 0.7812, 1.0, 0.75, 1.0, 0.75, 0.5, 0.75, 0.5, 0.75, 1.0, 0.7188, 1.0, 0.7188, 0.5, 0.7188, 0.5, 0.7188, 1.0, 0.6875, 1.0, 0.6875, 0.5, 0.6875, 0.5, 0.6875, 1.0, 0.6562, 1.0, 0.6562, 0.5, 0.6562, 0.5, 0.6562, 1.0, 0.625, 1.0, 0.625, 0.5, 0.625, 0.5, 0.625, 1.0, 0.5938, 1.0, 0.5938, 0.5, 0.5938, 0.5, 0.5938, 1.0, 0.5625, 1.0, 0.5625, 0.5, 0.5625, 0.5, 0.5625, 1.0, 0.5312, 1.0, 0.5312, 0.5, 0.5312, 0.5, 0.5312, 1.0, 0.5, 1.0, 0.5, 0.5, 0.5, 0.5, 0.5, 1.0, 0.4688, 1.0, 0.4688, 0.5, 0.4688, 0.5, 0.4688, 1.0, 0.4375, 1.0, 0.4375, 0.5, 0.4375, 0.5, 0.4375, 1.0, 0.4062, 1.0, 0.4062, 0.5, 0.4062, 0.5, 0.4062, 1.0, 0.375, 1.0, 0.375, 0.5, 0.375, 0.5, 0.375, 1.0, 0.3438, 1.0, 0.3438, 0.5, 0.3438, 0.5, 0.3438, 1.0, 0.3125, 1.0, 0.3125, 0.5, 0.3125, 0.5, 0.3125, 1.0, 0.2812, 1.0, 0.2812, 0.5, 0.2812, 0.5, 0.2812, 1.0, 0.25, 1.0, 0.25, 0.5, 0.25, 0.5, 0.25, 1.0, 0.2188, 1.0, 0.2188, 0.5, 0.2188, 0.5, 0.2188, 1.0, 0.1875, 1.0, 0.1875, 0.5, 0.1875, 0.5, 0.1875, 1.0, 0.1562, 1.0, 0.1562, 0.5, 0.1562, 0.5, 0.1562, 1.0, 0.125, 1.0, 0.125, 0.5, 0.125, 0.5, 0.125, 1.0, 0.09375, 1.0, 0.09375, 0.5, 0.09375, 0.5, 0.09375, 1.0, 0.0625, 1.0, 0.0625, 0.5, 0.2968, 0.4854, 0.25, 0.49, 0.2032, 0.4854, 0.1582, 0.4717, 0.1167, 0.4496, 0.08029, 0.4197, 0.05045, 0.3833, 0.02827, 0.3418, 0.01461, 0.2968, 0.01, 0.25, 0.01461, 0.2032, 0.02827, 0.1582, 0.05045, 0.1167, 0.08029, 0.08029, 0.1167, 0.05045, 0.1582, 0.02827, 0.2032, 0.01461, 0.25, 0.01, 0.2968, 0.01461, 0.3418, 0.02827, 0.3833, 0.05045, 0.4197, 0.08029, 0.4496, 0.1167, 0.4717, 0.1582, 0.4854, 0.2032, 0.49, 0.25, 0.4854, 0.2968, 0.4717, 0.3418, 0.4496, 0.3833, 0.4197, 0.4197, 0.3833, 0.4496, 0.3418, 0.4717, 0.0625, 0.5, 0.0625, 1.0, 0.03125, 1.0, 0.03125, 0.5, 0.03125, 0.5, 0.03125, 1.0, 0.0, 1.0, 0.0, 0.5, 0.75, 0.49, 0.7968, 0.4854, 0.8418, 0.4717, 0.8833, 0.4496, 0.9197, 0.4197, 0.9496, 0.3833, 0.9717, 0.3418, 0.9854, 0.2968, 0.99, 0.25, 0.9854, 0.2032, 0.9717, 0.1582, 0.9496, 0.1167, 0.9197, 0.08029, 0.8833, 0.05045, 0.8418, 0.02827, 0.7968, 0.01461, 0.75, 0.01, 0.7032, 0.01461, 0.6582, 0.02827, 0.6167, 0.05045, 0.5803, 0.08029, 0.5504, 0.1167, 0.5283, 0.1582, 0.5146, 0.2032, 0.51, 0.25, 0.5146, 0.2968, 0.5283, 0.3418, 0.5504, 0.3833, 0.5803, 0.4197, 0.6167, 0.4496, 0.6582, 0.4717, 0.7032, 0.4854])
me_cube_002.use_remesh_preserve_volume = False
me_cube_002.use_remesh_preserve_attributes = False
me_cube_002.use_mirror_vertex_groups = False
me_cube_002.update()

# ---- objects
ob_wall = bpy.data.objects.new('Wall', me_wall_002)
ob_door1 = bpy.data.objects.new('Door1', me_cube_001)
ob_door2 = bpy.data.objects.new('Door2', me_cube_002)

# ---- transforms, parenting, visibility, modifiers, constraints
ob_wall.location = (0.0, 0.0, 0.0)
ob_wall.lineart.crease_threshold = 0.0
_m = ob_wall.modifiers.new('Mirror', 'MIRROR')
_m.use_axis = (False, True, False)
_m = ob_wall.modifiers.new('Mirror.001', 'MIRROR')
ob_door1.location = (0.3608, 8.196e-08, -0.5)
ob_door1.lineart.crease_threshold = 0.0
_m = ob_door1.modifiers.new('Mirror', 'MIRROR')
_m.use_axis = (False, True, False)
ob_door2.location = (-0.3592, 8.196e-08, -0.5)
ob_door2.rotation_euler = (0.0, -0.0, 3.142)
ob_door2.lineart.crease_threshold = 0.0
_m = ob_door2.modifiers.new('Mirror', 'MIRROR')
_m.use_axis = (False, True, False)

# ---- collection membership
col_collection.objects.link(ob_wall)
col_collection.objects.link(ob_door1)
col_collection.objects.link(ob_door2)

# ---- scene / render settings (as saved in the file)
scene.frame_start = 1; scene.frame_end = 250; scene.frame_set(136)
scene.render.engine = 'BLENDER_EEVEE_NEXT'
scene.cycles.use_denoising = False
scene.cycles.samples = 128
scene.cycles.sampling_pattern = 'TABULATED_SOBOL'
scene.cycles.use_adaptive_sampling = False
scene.cycles.use_light_tree = False
scene.view_settings.view_transform = 'Filmic'
bpy.context.view_layer.update()

# ---- added for rendering (the .blend has no active camera and no usable light): camera, sun
cam_auto = bpy.data.cameras.new('AutoCamera')
cam_auto.lens = 50.0
cam_auto.sensor_width = 36.0
cam_auto.clip_end = 1000.0
ob_auto_camera = bpy.data.objects.new('AutoCamera', cam_auto)
scene.collection.objects.link(ob_auto_camera)
ob_auto_camera.location = (1.31992, -1.5839, 1.05593)
ob_auto_camera.rotation_euler = (1.09748, -7.21219e-08, 0.694738)
scene.camera = ob_auto_camera
light_auto_sun = bpy.data.lights.new('AutoSun', 'SUN')
light_auto_sun.energy = 3.0
light_auto_sun.angle = 0.0523599
ob_auto_sun = bpy.data.objects.new('AutoSun', light_auto_sun)
scene.collection.objects.link(ob_auto_sun)
ob_auto_sun.rotation_euler = (0.872665, 0.174533, 0.523599)
bpy.context.view_layer.update()
